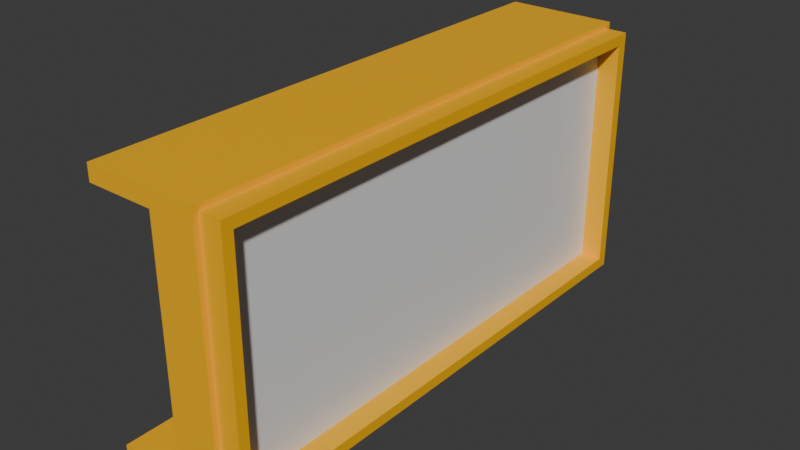 # Source: curtain_wall_4x1x2.blend  (saved by Blender 4.2.67; exported with 4.5.12 LTS)
import bpy
from mathutils import Matrix  # noqa: F401  (used for matrix-valued properties, if any)

bpy.ops.wm.read_factory_settings(use_empty=True)
scene = bpy.context.scene
scene.name = 'Scene'

# ---- collections
col_collection = bpy.data.collections.new('Collection'); scene.collection.children.link(col_collection)

# ---- materials (node trees are filled in below, after node groups)
mat_material = bpy.data.materials.new('Material')
mat_material.alpha_threshold = 0.0
mat_material.roughness = 0.5
mat_material.line_color = (0.0, 0.0, 0.0, 1.0)
mat_materialglass = bpy.data.materials.new('MATERIALglass')

# ---- material node trees
mat_material.use_nodes = True; mat_material.node_tree.nodes.clear()
_N = mat_material.node_tree.nodes; _L = mat_material.node_tree.links
n0 = _N.new('ShaderNodeOutputMaterial'); n0.name = 'Material Output'; n0.location = (300, 300)
n1 = _N.new('ShaderNodeBsdfPrincipled'); n1.name = 'Principled BSDF'; n1.location = (10, 300)
n1.inputs[0].default_value = (1.0, 0.4969, 0.0, 1.0)
n1.inputs[3].default_value = 1.45
_L.new(n1.outputs[0], n0.inputs[0])
n0.is_active_output = True
mat_materialglass.use_nodes = True; mat_materialglass.node_tree.nodes.clear()
_N = mat_materialglass.node_tree.nodes; _L = mat_materialglass.node_tree.links
n0 = _N.new('ShaderNodeBsdfPrincipled'); n0.name = 'プリンシプルBSDF'; n0.location = (10, 300)
n1 = _N.new('ShaderNodeOutputMaterial'); n1.name = 'マテリアル出力'; n1.location = (300, 300)
_L.new(n0.outputs[0], n1.inputs[0])
n1.is_active_output = True

# ---- world
world_world = bpy.data.worlds.new('World'); scene.world = world_world
world_world.use_nodes = True; world_world.node_tree.nodes.clear()
_N = world_world.node_tree.nodes; _L = world_world.node_tree.links
n0 = _N.new('ShaderNodeOutputWorld'); n0.name = 'World Output'; n0.location = (300, 300)
n1 = _N.new('ShaderNodeBackground'); n1.name = 'Background'; n1.location = (10, 300)
n1.inputs[0].default_value = (0.05088, 0.05088, 0.05088, 1.0)
_L.new(n1.outputs[0], n0.inputs[0])
n0.is_active_output = True
world_world.color = (0.05088, 0.05088, 0.05088)
world_world.sun_shadow_jitter_overblur = 0.0

# ---- meshes
me_cube = bpy.data.meshes.new('Cube')
me_cube.from_pydata([(0.125, -0.095, 0.345), (0.085, -0.125, 0.375), (0.085, -0.115, 0.365), (0.125, -0.095, -0.095), (0.085, -0.125, -0.125), (0.085, -0.115, -0.115), (0.125, 0.845, -0.095), (0.085, 0.875, -0.125), (0.085, 0.865, -0.115), (0.085, 0.875, 0.375), (0.125, 0.845, 0.345), (0.085, 0.865, 0.365), (0.125, 0.865, 0.365), (0.125, 0.865, -0.115), (0.125, -0.115, -0.115), (0.125, -0.115, 0.365), (0.065, 0.845, 0.345), (0.065, 0.845, -0.095), (0.065, -0.095, -0.095), (0.065, -0.095, 0.345), (0.085, 0.845, 0.345), (0.085, 0.845, -0.095), (0.085, -0.095, -0.095), (0.085, -0.095, 0.345), (0.0, -0.095, 0.345), (0.0, -0.095, -0.095), (0.0, 0.845, -0.095), (0.0, 0.845, 0.345), (0.0, 0.875, -0.125), (0.0, 0.875, 0.375), (0.0, -0.125, -0.125), (0.0, -0.125, 0.375), (0.0, 0.875, -0.095), (0.0, -0.125, -0.095), (-0.125, 0.875, -0.125), (-0.125, -0.125, -0.125), (-0.125, 0.875, -0.095), (-0.125, -0.125, -0.095), (0.0, 0.875, 0.345), (0.0, -0.125, 0.345), (-0.125, 0.875, 0.375), (-0.125, -0.125, 0.375), (-0.125, 0.875, 0.345), (-0.125, -0.125, 0.345)], [], [(7, 9, 11, 8), (8, 11, 12, 13), (4, 7, 8, 5), (5, 8, 13, 14), (1, 4, 5, 2), (2, 5, 14, 15), (9, 1, 2, 11), (11, 2, 15, 12), (10, 6, 13, 12), (6, 3, 14, 13), (3, 0, 15, 14), (0, 10, 12, 15), (19, 16, 17, 18), (0, 3, 22, 23), (21, 20, 23, 22), (6, 10, 20, 21), (10, 0, 23, 20), (3, 6, 21, 22), (21, 20, 16, 17), (22, 21, 17, 18), (23, 22, 18, 19), (20, 23, 19, 16), (31, 29, 40, 41), (7, 4, 30, 28), (1, 9, 29, 31), (39, 31, 41, 43), (18, 17, 26, 25), (34, 35, 37, 36), (29, 38, 42, 40), (29, 9, 38), (18, 25, 24, 19), (19, 24, 27, 16), (16, 27, 26, 17), (32, 26, 27, 38), (32, 28, 34, 36), (30, 33, 37, 35), (28, 30, 35, 34), (39, 24, 25, 33), (41, 40, 42, 43), (24, 43, 42, 27), (1, 31, 39), (43, 24, 39), (42, 38, 27), (9, 7, 32, 38), (28, 32, 7), (32, 36, 26), (26, 36, 37, 25), (33, 25, 37), (30, 4, 33), (4, 1, 39, 33)])
me_cube.polygons.foreach_set('material_index', [0, 0, 0, 0, 0, 0, 0, 0, 0, 0, 0, 0, 1, 0, 1, 0, 0, 0, 0, 0, 0, 0, 0, 0, 0, 0, 0, 0, 0, 0, 0, 0, 0, 0, 0, 0, 0, 0, 0, 0, 0, 0, 0, 0, 0, 0, 0, 0, 0, 0])
_uv = me_cube.uv_layers.new(name='UVMap')
_uv.uv.foreach_set('vector', [0.375, 0.4688, 0.625, 0.4688, 0.6242, 0.4779, 0.3758, 0.4779, 0.3539, 0.5, 0.6461, 0.5, 0.6459, 0.5027, 0.3539, 0.5025, 0.3438, 0.75, 0.3438, 0.5, 0.3529, 0.5025, 0.3529, 0.7475, 0.3529, 0.7475, 0.3529, 0.5025, 0.3539, 0.5025, 0.3538, 0.7476, 0.625, 0.7812, 0.375, 0.7812, 0.3758, 0.7721, 0.6242, 0.7721, 0.6241, 0.772, 0.3538, 0.7501, 0.3538, 0.7476, 0.6243, 0.7693, 0.6562, 0.5, 0.6562, 0.75, 0.6471, 0.7475, 0.6471, 0.5025, 0.6469, 0.5027, 0.6252, 0.7694, 0.6243, 0.7693, 0.6459, 0.5027, 0.6435, 0.5081, 0.3558, 0.5076, 0.3539, 0.5025, 0.6459, 0.5027, 0.3558, 0.5076, 0.3557, 0.7427, 0.3538, 0.7476, 0.3539, 0.5025, 0.3557, 0.7427, 0.6229, 0.7638, 0.6243, 0.7693, 0.3538, 0.7476, 0.6229, 0.7638, 0.6435, 0.5081, 0.6459, 0.5027, 0.6243, 0.7693, 0.0, 0.0, 0.0, 0.0, 0.0, 0.0, 0.0, 0.0, 0.6229, 0.7638, 0.3557, 0.7427, 0.3557, 0.7427, 0.6229, 0.7638, 0.0, 0.0, 0.0, 0.0, 0.0, 0.0, 0.0, 0.0, 0.3558, 0.5076, 0.6435, 0.5081, 0.6435, 0.5081, 0.3558, 0.5076, 0.6435, 0.5081, 0.6229, 0.7638, 0.6229, 0.7638, 0.6435, 0.5081, 0.3557, 0.7427, 0.3558, 0.5076, 0.3558, 0.5076, 0.3557, 0.7427, 0.3558, 0.5076, 0.6435, 0.5081, 0.6435, 0.5081, 0.3558, 0.5076, 0.3557, 0.7427, 0.3558, 0.5076, 0.3558, 0.5076, 0.3557, 0.7427, 0.6229, 0.7638, 0.3557, 0.7427, 0.3557, 0.7427, 0.6229, 0.7638, 0.6435, 0.5081, 0.6229, 0.7638, 0.6229, 0.7638, 0.6435, 0.5081, 0.6562, 0.75, 0.6562, 0.5, 0.6562, 0.5, 0.6562, 0.75, 0.3438, 0.5, 0.3438, 0.75, 0.3438, 0.75, 0.3438, 0.5, 0.6562, 0.75, 0.6562, 0.5, 0.6562, 0.5, 0.6562, 0.75, 0.0, 0.0, 0.0, 0.0, 0.0, 0.0, 0.0, 0.0, 0.0, 0.0, 0.0, 0.0, 0.3468, 0.5076, 0.3467, 0.7427, 0.375, 0.4688, 0.375, 0.7812, 0.3466, 0.7503, 0.3775, 0.4688, 0.0, 0.0, 0.0, 0.0, 0.0, 0.0, 0.0, 0.0, 0.0, 0.0, 0.6562, 0.5, 0.0, 0.0, 0.0, 0.0, 0.0, 0.0, 0.0, 0.0, 0.0, 0.0, 0.0, 0.0, 0.0, 0.0, 0.0, 0.0, 0.0, 0.0, 0.0, 0.0, 0.0, 0.0, 0.0, 0.0, 0.0, 0.0, 0.3469, 0.5, 0.3468, 0.5076, 0.6522, 0.5084, 0.6531, 0.5, 0.3775, 0.4688, 0.375, 0.4688, 0.375, 0.4688, 0.3775, 0.4688, 0.375, 0.7812, 0.3775, 0.7812, 0.3775, 0.7812, 0.375, 0.7812, 0.3438, 0.5, 0.3438, 0.75, 0.3438, 0.75, 0.3438, 0.5, 0.6222, 0.7809, 0.623, 0.7725, 0.3467, 0.7427, 0.3466, 0.7503, 0.6562, 0.75, 0.6562, 0.5, 0.0, 0.0, 0.0, 0.0, 0.623, 0.7725, 0.0, 0.0, 0.0, 0.0, 0.0, 0.0, 0.6562, 0.75, 0.0, 0.0, 0.0, 0.0, 0.0, 0.0, 0.623, 0.7725, 0.0, 0.0, 0.0, 0.0, 0.0, 0.0, 0.6522, 0.5084, 0.6562, 0.5, 0.375, 0.4688, 0.3469, 0.5, 0.0, 0.0, 0.375, 0.4688, 0.3775, 0.4688, 0.375, 0.4688, 0.3775, 0.4688, 0.3775, 0.4688, 0.3468, 0.5076, 0.3468, 0.5076, 0.3775, 0.4688, 0.3466, 0.7503, 0.3467, 0.7427, 0.3775, 0.7812, 0.3467, 0.7427, 0.3775, 0.7812, 0.375, 0.7812, 0.3438, 0.75, 0.3775, 0.7812, 0.3438, 0.75, 0.6562, 0.75, 0.6222, 0.7809, 0.3775, 0.7812])
me_cube.materials.append(mat_material)
me_cube.materials.append(mat_materialglass)
me_cube.use_mirror_vertex_groups = False
me_cube.update()

# ---- objects
ob_cube = bpy.data.objects.new('Cube', me_cube)

# ---- transforms, parenting, visibility, modifiers, constraints
ob_cube.location = (0.0, 0.0, 0.0)
ob_cube.lock_rotations_4d = False
ob_cube.empty_display_type = 'ARROWS'
ob_cube.lineart.crease_threshold = 0.0

# ---- collection membership
col_collection.objects.link(ob_cube)

# ---- scene / render settings (as saved in the file)
scene.frame_start = 1; scene.frame_end = 250; scene.frame_set(0)
scene.render.engine = 'BLENDER_EEVEE_NEXT'
bpy.context.view_layer.update()

# ---- added for rendering (the .blend has no active camera and no usable light): camera, sun
cam_auto = bpy.data.cameras.new('AutoCamera')
cam_auto.lens = 50.0
cam_auto.sensor_width = 36.0
cam_auto.clip_end = 1000.0
ob_auto_camera = bpy.data.objects.new('AutoCamera', cam_auto)
scene.collection.objects.link(ob_auto_camera)
ob_auto_camera.location = (1.05998, -0.896974, 0.972983)
ob_auto_camera.rotation_euler = (1.09748, -7.21219e-08, 0.694738)
scene.camera = ob_auto_camera
light_auto_sun = bpy.data.lights.new('AutoSun', 'SUN')
light_auto_sun.energy = 3.0
light_auto_sun.angle = 0.0523599
ob_auto_sun = bpy.data.objects.new('AutoSun', light_auto_sun)
scene.collection.objects.link(ob_auto_sun)
ob_auto_sun.rotation_euler = (0.872665, 0.174533, 0.523599)
bpy.context.view_layer.update()
